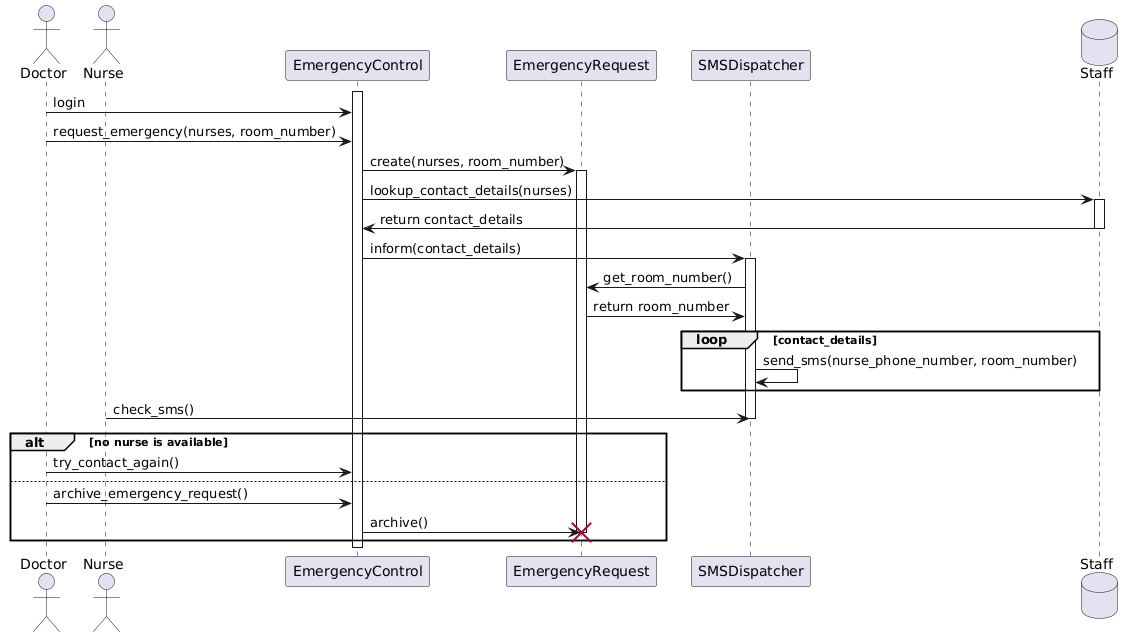

The diagram above was rendered by PlantUML. Its source (embedded in the PNG):
@startuml
actor Doctor as doctor
actor Nurse as nurse
participant EmergencyControl as emergency
participant EmergencyRequest as request
participant SMSDispatcher as sms
database Staff as staff
activate emergency
doctor -> emergency : login
doctor -> emergency : request_emergency(nurses, room_number)
emergency -> request : create(nurses, room_number)
activate request
emergency -> staff : lookup_contact_details(nurses)
activate staff
staff -> emergency : return contact_details
deactivate staff
emergency -> sms : inform(contact_details)
activate sms
sms -> request : get_room_number()
request -> sms : return room_number
loop contact_details
  sms -> sms : send_sms(nurse_phone_number, room_number)
end
nurse -> sms : check_sms()
deactivate sms
alt no nurse is available
  doctor -> emergency : try_contact_again()
else
  doctor -> emergency : archive_emergency_request()
  emergency -> request : archive()
  destroy request
end
deactivate emergency
@enduml